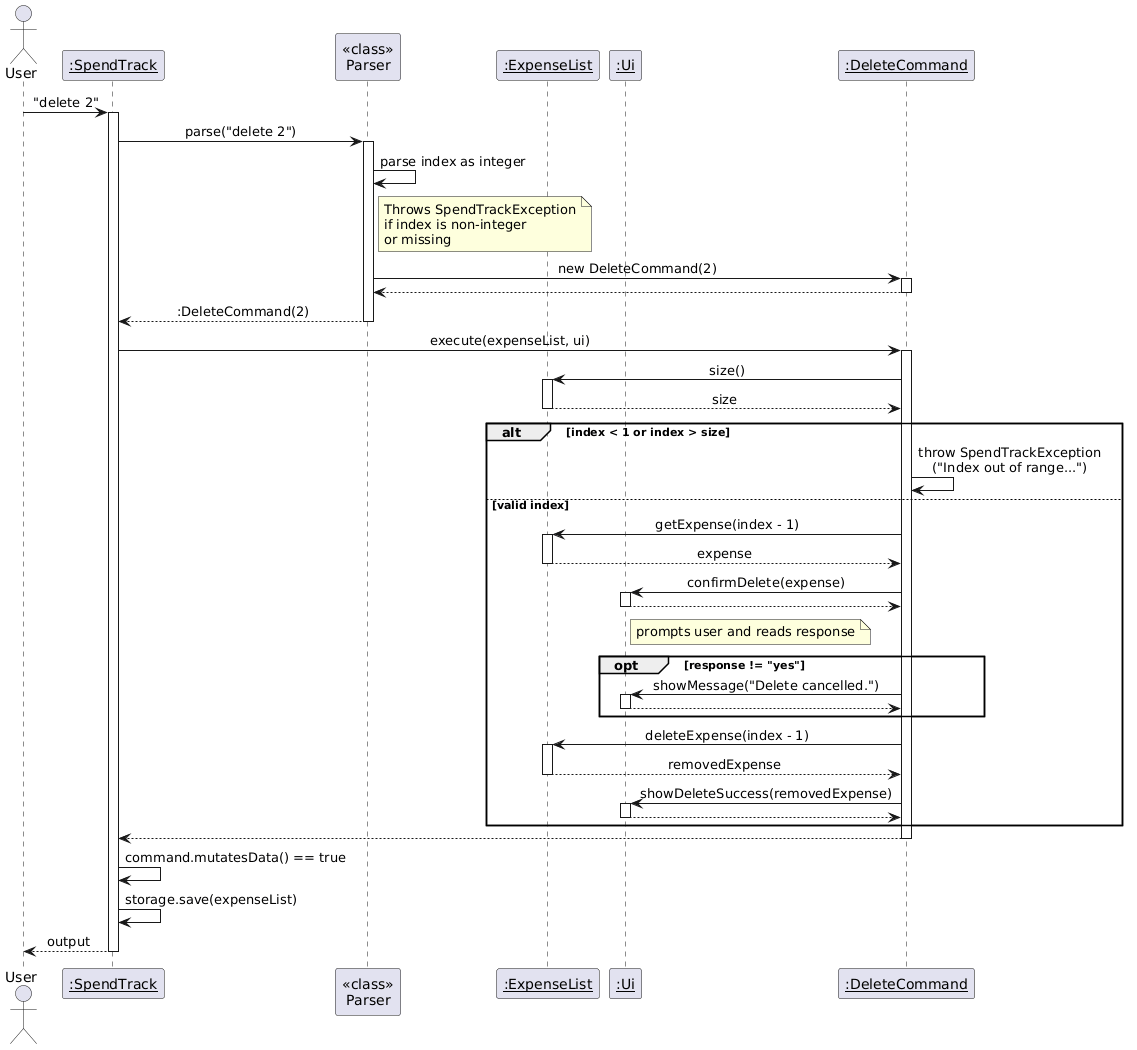

The diagram above was rendered by PlantUML. Its source (embedded in the PNG):
@startuml
!define BGCOLOR white
skinparam backgroundColor BGCOLOR
skinparam sequenceMessageAlign center

actor User
participant "<u>:SpendTrack</u>" as ST
participant "<<class>>\nParser" as P
participant "<u>:DeleteCommand</u>" as DC
participant "<u>:ExpenseList</u>" as EL
participant "<u>:Ui</u>" as UI

User -> ST : "delete 2"
activate ST

ST -> P : parse("delete 2")
activate P
P -> P : parse index as integer
note right of P
  Throws SpendTrackException
  if index is non-integer
  or missing
end note
create "<u>:DeleteCommand</u>" as DC
P -> DC : new DeleteCommand(2)
activate DC
DC --> P
deactivate DC
P --> ST : :DeleteCommand(2)
deactivate P

ST -> DC : execute(expenseList, ui)
activate DC

DC -> EL : size()
activate EL
EL --> DC : size
deactivate EL

alt index < 1 or index > size
    DC -> DC : throw SpendTrackException\n("Index out of range...")
else valid index
    DC -> EL : getExpense(index - 1)
    activate EL
    EL --> DC : expense
    deactivate EL
    DC -> UI : confirmDelete(expense)
    activate UI
    UI --> DC
    deactivate UI
    note right of UI : prompts user and reads response
    opt response != "yes"
        DC -> UI : showMessage("Delete cancelled.")
        activate UI
        UI --> DC
        deactivate UI
    end
    DC -> EL : deleteExpense(index - 1)
    activate EL
    EL --> DC : removedExpense
    deactivate EL
    DC -> UI : showDeleteSuccess(removedExpense)
    activate UI
    UI --> DC
    deactivate UI
end

DC --> ST
deactivate DC

ST -> ST : command.mutatesData() == true
ST -> ST : storage.save(expenseList)
ST --> User : output
deactivate ST
@enduml